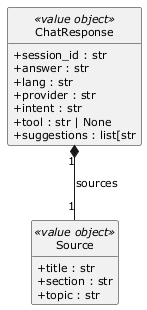

The diagram above was rendered by PlantUML. Its source (embedded in the PNG):
@startuml
skinparam style strictuml
skinparam packageStyle rectangle
skinparam classAttributeIconSize 0
skinparam shadowing false
skinparam defaultFontName Verdana
skinparam defaultFontSize 11
skinparam backgroundColor #FFFFFF
hide empty members

class Source <<value object>> {
  +title : str
  +section : str
  +topic : str
}
class ChatResponse <<value object>> {
  +session_id : str
  +answer : str
  +lang : str
  +provider : str
  +intent : str
  +tool : str | None
  +suggestions : list[str
}

ChatResponse "1" *-- "1" Source : sources

@enduml